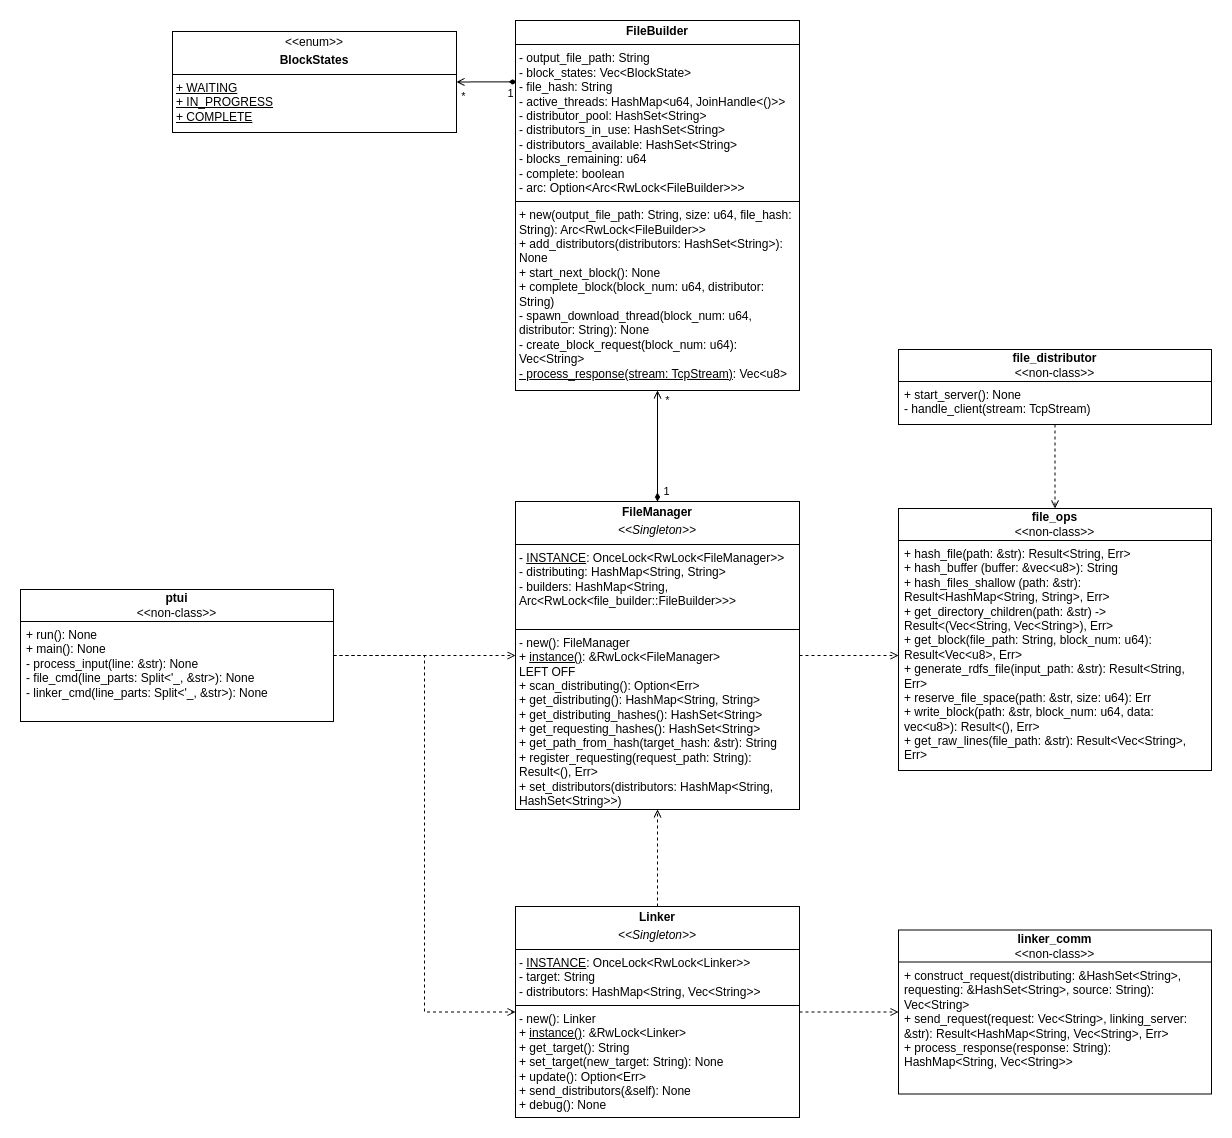

The diagram above was exported from draw.io. Its source (the exported page's mxGraphModel, read from the mxfile embedded in the PNG):
<mxGraphModel dx="2593" dy="1994" grid="0" gridSize="10" guides="1" tooltips="1" connect="1" arrows="1" fold="1" page="0" pageScale="1" pageWidth="850" pageHeight="1100" math="0" shadow="0">
  <root>
    <mxCell id="0" />
    <mxCell id="1" parent="0" />
    <mxCell id="18WQXgXfnGOnwOxeG2_K-1" value="&lt;b&gt;file_ops&lt;/b&gt;&lt;div&gt;&amp;lt;&amp;lt;non-class&amp;gt;&amp;gt;&lt;/div&gt;" style="swimlane;fontStyle=0;childLayout=stackLayout;horizontal=1;startSize=32;fillColor=none;horizontalStack=0;resizeParent=1;resizeParentMax=0;resizeLast=0;collapsible=1;marginBottom=0;whiteSpace=wrap;html=1;" parent="1" vertex="1">
      <mxGeometry x="353" y="-211" width="313" height="262" as="geometry" />
    </mxCell>
    <mxCell id="18WQXgXfnGOnwOxeG2_K-2" value="+ hash_file(path: &amp;amp;str): Result&amp;lt;String, Err&amp;gt;&lt;div&gt;+ hash_buffer (buffer: &amp;amp;vec&amp;lt;u8&amp;gt;): String&lt;/div&gt;&lt;div&gt;+ hash_files_shallow (path: &amp;amp;str): Result&amp;lt;HashMap&amp;lt;String, String&amp;gt;, Err&amp;gt;&lt;/div&gt;&lt;div&gt;+ get_directory_children(path: &amp;amp;str) -&amp;gt; Result&amp;lt;(Vec&amp;lt;String, Vec&amp;lt;String&amp;gt;), Err&amp;gt;&lt;/div&gt;&lt;div&gt;+ get_block(file_path: String, block_num: u64): Result&amp;lt;Vec&amp;lt;u8&amp;gt;, Err&amp;gt;&lt;/div&gt;&lt;div&gt;+ generate_rdfs_file(input_path: &amp;amp;str): Result&amp;lt;String, Err&amp;gt;&lt;/div&gt;&lt;div&gt;+ reserve_file_space(path: &amp;amp;str, size: u64): Err&lt;/div&gt;&lt;div&gt;+ write_block(path: &amp;amp;str, block_num: u64, data: vec&amp;lt;u8&amp;gt;): Result&amp;lt;(), Err&amp;gt;&lt;/div&gt;&lt;div&gt;+ get_raw_lines(file_path: &amp;amp;str): Result&amp;lt;Vec&amp;lt;String&amp;gt;, Err&amp;gt;&lt;/div&gt;&lt;div&gt;&lt;br&gt;&lt;/div&gt;" style="text;strokeColor=none;fillColor=none;align=left;verticalAlign=top;spacingLeft=4;spacingRight=4;overflow=hidden;rotatable=0;points=[[0,0.5],[1,0.5]];portConstraint=eastwest;whiteSpace=wrap;html=1;" parent="18WQXgXfnGOnwOxeG2_K-1" vertex="1">
      <mxGeometry y="32" width="313" height="230" as="geometry" />
    </mxCell>
    <mxCell id="VNZ9zzd3bTYp4EWnxD3U-3" style="edgeStyle=orthogonalEdgeStyle;rounded=0;orthogonalLoop=1;jettySize=auto;html=1;dashed=1;endArrow=open;endFill=0;" parent="1" source="18WQXgXfnGOnwOxeG2_K-5" target="18WQXgXfnGOnwOxeG2_K-15" edge="1">
      <mxGeometry relative="1" as="geometry" />
    </mxCell>
    <mxCell id="VNZ9zzd3bTYp4EWnxD3U-4" style="edgeStyle=orthogonalEdgeStyle;rounded=0;orthogonalLoop=1;jettySize=auto;html=1;entryX=0;entryY=0.5;entryDx=0;entryDy=0;dashed=1;endArrow=open;endFill=0;" parent="1" source="18WQXgXfnGOnwOxeG2_K-5" target="18WQXgXfnGOnwOxeG2_K-10" edge="1">
      <mxGeometry relative="1" as="geometry" />
    </mxCell>
    <mxCell id="18WQXgXfnGOnwOxeG2_K-5" value="&lt;b&gt;ptui&lt;/b&gt;&lt;br&gt;&lt;div&gt;&amp;lt;&amp;lt;non-class&amp;gt;&amp;gt;&lt;/div&gt;" style="swimlane;fontStyle=0;childLayout=stackLayout;horizontal=1;startSize=32;fillColor=none;horizontalStack=0;resizeParent=1;resizeParentMax=0;resizeLast=0;collapsible=1;marginBottom=0;whiteSpace=wrap;html=1;" parent="1" vertex="1">
      <mxGeometry x="-525" y="-130" width="313" height="132" as="geometry" />
    </mxCell>
    <mxCell id="18WQXgXfnGOnwOxeG2_K-6" value="&lt;div&gt;+ run(): None&lt;/div&gt;&lt;div&gt;+ main(): None&lt;/div&gt;&lt;div&gt;- process_input(line: &amp;amp;str): None&lt;/div&gt;&lt;div&gt;- file_cmd(line_parts: Split&amp;lt;'_, &amp;amp;str&amp;gt;): None&lt;/div&gt;&lt;div&gt;- linker_cmd(&lt;span style=&quot;background-color: transparent; color: light-dark(rgb(0, 0, 0), rgb(255, 255, 255));&quot;&gt;line_parts: Split&amp;lt;'_, &amp;amp;str&amp;gt;): None&lt;/span&gt;&lt;/div&gt;&lt;div&gt;&lt;br&gt;&lt;/div&gt;" style="text;strokeColor=none;fillColor=none;align=left;verticalAlign=top;spacingLeft=4;spacingRight=4;overflow=hidden;rotatable=0;points=[[0,0.5],[1,0.5]];portConstraint=eastwest;whiteSpace=wrap;html=1;" parent="18WQXgXfnGOnwOxeG2_K-5" vertex="1">
      <mxGeometry y="32" width="313" height="100" as="geometry" />
    </mxCell>
    <mxCell id="18WQXgXfnGOnwOxeG2_K-9" style="edgeStyle=orthogonalEdgeStyle;rounded=0;orthogonalLoop=1;jettySize=auto;html=1;entryX=0.5;entryY=0;entryDx=0;entryDy=0;dashed=1;endArrow=open;endFill=0;" parent="1" source="18WQXgXfnGOnwOxeG2_K-7" target="18WQXgXfnGOnwOxeG2_K-1" edge="1">
      <mxGeometry relative="1" as="geometry" />
    </mxCell>
    <mxCell id="18WQXgXfnGOnwOxeG2_K-7" value="&lt;b&gt;file_distributor&lt;/b&gt;&lt;br&gt;&lt;div&gt;&amp;lt;&amp;lt;non-class&amp;gt;&amp;gt;&lt;/div&gt;" style="swimlane;fontStyle=0;childLayout=stackLayout;horizontal=1;startSize=32;fillColor=none;horizontalStack=0;resizeParent=1;resizeParentMax=0;resizeLast=0;collapsible=1;marginBottom=0;whiteSpace=wrap;html=1;" parent="1" vertex="1">
      <mxGeometry x="353" y="-370" width="313" height="75" as="geometry" />
    </mxCell>
    <mxCell id="18WQXgXfnGOnwOxeG2_K-8" value="&lt;div&gt;+ start_server(): None&lt;/div&gt;&lt;div&gt;- handle_client(stream: TcpStream)&lt;/div&gt;" style="text;strokeColor=none;fillColor=none;align=left;verticalAlign=top;spacingLeft=4;spacingRight=4;overflow=hidden;rotatable=0;points=[[0,0.5],[1,0.5]];portConstraint=eastwest;whiteSpace=wrap;html=1;" parent="18WQXgXfnGOnwOxeG2_K-7" vertex="1">
      <mxGeometry y="32" width="313" height="43" as="geometry" />
    </mxCell>
    <mxCell id="18WQXgXfnGOnwOxeG2_K-14" style="edgeStyle=orthogonalEdgeStyle;rounded=0;orthogonalLoop=1;jettySize=auto;html=1;exitX=1;exitY=0.5;exitDx=0;exitDy=0;entryX=0;entryY=0.5;entryDx=0;entryDy=0;dashed=1;endArrow=open;endFill=0;" parent="1" source="18WQXgXfnGOnwOxeG2_K-10" target="18WQXgXfnGOnwOxeG2_K-12" edge="1">
      <mxGeometry relative="1" as="geometry" />
    </mxCell>
    <mxCell id="18WQXgXfnGOnwOxeG2_K-16" style="edgeStyle=orthogonalEdgeStyle;rounded=0;orthogonalLoop=1;jettySize=auto;html=1;dashed=1;endArrow=open;endFill=0;" parent="1" source="18WQXgXfnGOnwOxeG2_K-10" target="18WQXgXfnGOnwOxeG2_K-15" edge="1">
      <mxGeometry relative="1" as="geometry" />
    </mxCell>
    <mxCell id="18WQXgXfnGOnwOxeG2_K-10" value="&lt;p style=&quot;margin:0px;margin-top:4px;text-align:center;&quot;&gt;&lt;b&gt;Linker&lt;/b&gt;&lt;/p&gt;&lt;p style=&quot;margin:0px;margin-top:4px;text-align:center;&quot;&gt;&lt;i&gt;&amp;lt;&amp;lt;Singleton&amp;gt;&amp;gt;&lt;/i&gt;&lt;b&gt;&lt;/b&gt;&lt;/p&gt;&lt;hr size=&quot;1&quot; style=&quot;border-style:solid;&quot;&gt;&lt;p style=&quot;margin:0px;margin-left:4px;&quot;&gt;- &lt;u&gt;INSTANCE&lt;/u&gt;: OnceLock&amp;lt;RwLock&amp;lt;Linker&amp;gt;&amp;gt;&lt;/p&gt;&lt;p style=&quot;margin:0px;margin-left:4px;&quot;&gt;- target: String&lt;/p&gt;&lt;p style=&quot;margin:0px;margin-left:4px;&quot;&gt;- distributors: HashMap&amp;lt;String, Vec&amp;lt;String&amp;gt;&amp;gt;&lt;/p&gt;&lt;hr size=&quot;1&quot; style=&quot;border-style:solid;&quot;&gt;&lt;p style=&quot;margin:0px;margin-left:4px;&quot;&gt;- new(): Linker&lt;/p&gt;&lt;p style=&quot;margin:0px;margin-left:4px;&quot;&gt;+ &lt;u&gt;instance()&lt;/u&gt;: &amp;amp;RwLock&amp;lt;Linker&amp;gt;&lt;/p&gt;&lt;p style=&quot;margin:0px;margin-left:4px;&quot;&gt;+ get_target(): String&lt;/p&gt;&lt;p style=&quot;margin:0px;margin-left:4px;&quot;&gt;+ set_target(new_target: String): None&lt;/p&gt;&lt;p style=&quot;margin:0px;margin-left:4px;&quot;&gt;+ update(): Option&amp;lt;Err&amp;gt;&lt;/p&gt;&lt;p style=&quot;margin:0px;margin-left:4px;&quot;&gt;+ send_distributors(&amp;amp;self): None&lt;/p&gt;&lt;p style=&quot;margin:0px;margin-left:4px;&quot;&gt;+ debug(): None&lt;/p&gt;" style="verticalAlign=top;align=left;overflow=fill;html=1;whiteSpace=wrap;" parent="1" vertex="1">
      <mxGeometry x="-30" y="187" width="284" height="211" as="geometry" />
    </mxCell>
    <mxCell id="18WQXgXfnGOnwOxeG2_K-12" value="&lt;b&gt;linker_comm&lt;/b&gt;&lt;div&gt;&amp;lt;&amp;lt;non-class&amp;gt;&amp;gt;&lt;/div&gt;" style="swimlane;fontStyle=0;childLayout=stackLayout;horizontal=1;startSize=32;fillColor=none;horizontalStack=0;resizeParent=1;resizeParentMax=0;resizeLast=0;collapsible=1;marginBottom=0;whiteSpace=wrap;html=1;" parent="1" vertex="1">
      <mxGeometry x="353" y="210.5" width="313" height="164" as="geometry" />
    </mxCell>
    <mxCell id="18WQXgXfnGOnwOxeG2_K-13" value="&lt;div&gt;+ construct_request(distributing: &amp;amp;HashSet&amp;lt;String&amp;gt;, requesting: &amp;amp;HashSet&amp;lt;String&amp;gt;, source: String): Vec&amp;lt;String&amp;gt;&lt;/div&gt;&lt;div&gt;+ send_request(request: Vec&amp;lt;String&amp;gt;, linking_server: &amp;amp;str): Result&amp;lt;HashMap&amp;lt;String, Vec&amp;lt;String&amp;gt;, Err&amp;gt;&lt;/div&gt;&lt;div&gt;+ process_response(response: String): HashMap&amp;lt;String, Vec&amp;lt;String&amp;gt;&amp;gt;&lt;/div&gt;" style="text;strokeColor=none;fillColor=none;align=left;verticalAlign=top;spacingLeft=4;spacingRight=4;overflow=hidden;rotatable=0;points=[[0,0.5],[1,0.5]];portConstraint=eastwest;whiteSpace=wrap;html=1;" parent="18WQXgXfnGOnwOxeG2_K-12" vertex="1">
      <mxGeometry y="32" width="313" height="132" as="geometry" />
    </mxCell>
    <mxCell id="VNZ9zzd3bTYp4EWnxD3U-6" style="edgeStyle=orthogonalEdgeStyle;rounded=0;orthogonalLoop=1;jettySize=auto;html=1;exitX=0.5;exitY=0;exitDx=0;exitDy=0;entryX=0.5;entryY=1;entryDx=0;entryDy=0;startArrow=diamondThin;startFill=1;endArrow=open;endFill=0;" parent="1" source="18WQXgXfnGOnwOxeG2_K-15" target="VNZ9zzd3bTYp4EWnxD3U-5" edge="1">
      <mxGeometry relative="1" as="geometry" />
    </mxCell>
    <mxCell id="ehIzSOzMQJUg-ecJqfvC-3" value="1" style="edgeLabel;html=1;align=center;verticalAlign=middle;resizable=0;points=[];" parent="VNZ9zzd3bTYp4EWnxD3U-6" vertex="1" connectable="0">
      <mxGeometry x="-0.7177" relative="1" as="geometry">
        <mxPoint x="8" y="6" as="offset" />
      </mxGeometry>
    </mxCell>
    <mxCell id="ehIzSOzMQJUg-ecJqfvC-4" value="*" style="edgeLabel;html=1;align=center;verticalAlign=middle;resizable=0;points=[];" parent="VNZ9zzd3bTYp4EWnxD3U-6" vertex="1" connectable="0">
      <mxGeometry x="0.8559" y="1" relative="1" as="geometry">
        <mxPoint x="10" y="1" as="offset" />
      </mxGeometry>
    </mxCell>
    <mxCell id="18WQXgXfnGOnwOxeG2_K-15" value="&lt;p style=&quot;margin:0px;margin-top:4px;text-align:center;&quot;&gt;&lt;b&gt;FileManager&lt;/b&gt;&lt;/p&gt;&lt;p style=&quot;margin:0px;margin-top:4px;text-align:center;&quot;&gt;&lt;i&gt;&amp;lt;&amp;lt;Singleton&amp;gt;&amp;gt;&lt;/i&gt;&lt;b&gt;&lt;/b&gt;&lt;/p&gt;&lt;hr size=&quot;1&quot; style=&quot;border-style:solid;&quot;&gt;&lt;p style=&quot;margin:0px;margin-left:4px;&quot;&gt;- &lt;u&gt;INSTANCE&lt;/u&gt;: OnceLock&amp;lt;RwLock&amp;lt;FileManager&amp;gt;&amp;gt;&lt;/p&gt;&lt;p style=&quot;margin:0px;margin-left:4px;&quot;&gt;- distributing: HashMap&amp;lt;String, String&amp;gt;&lt;/p&gt;&lt;p style=&quot;margin:0px;margin-left:4px;&quot;&gt;- builders: HashMap&amp;lt;String, Arc&amp;lt;RwLock&amp;lt;file_builder::FileBuilder&amp;gt;&amp;gt;&amp;gt;&lt;/p&gt;&lt;p style=&quot;margin:0px;margin-left:4px;&quot;&gt;&lt;br&gt;&lt;/p&gt;&lt;hr size=&quot;1&quot; style=&quot;border-style:solid;&quot;&gt;&lt;p style=&quot;margin:0px;margin-left:4px;&quot;&gt;- new(): FileManager&lt;/p&gt;&lt;p style=&quot;margin:0px;margin-left:4px;&quot;&gt;+ &lt;u&gt;instance()&lt;/u&gt;: &amp;amp;RwLock&amp;lt;FileManager&amp;gt;&lt;/p&gt;&lt;p style=&quot;margin:0px;margin-left:4px;&quot;&gt;LEFT OFF&lt;/p&gt;&lt;p style=&quot;margin:0px;margin-left:4px;&quot;&gt;+ scan_distributing(): Option&amp;lt;Err&amp;gt;&lt;/p&gt;&lt;p style=&quot;margin:0px;margin-left:4px;&quot;&gt;+ get_distributing(): HashMap&amp;lt;String, String&amp;gt;&lt;/p&gt;&lt;p style=&quot;margin:0px;margin-left:4px;&quot;&gt;+ get_distributing_hashes(): HashSet&amp;lt;String&amp;gt;&lt;/p&gt;&lt;p style=&quot;margin:0px;margin-left:4px;&quot;&gt;+ get_requesting_hashes(): HashSet&amp;lt;String&amp;gt;&lt;/p&gt;&lt;p style=&quot;margin:0px;margin-left:4px;&quot;&gt;+ get_path_from_hash(target_hash: &amp;amp;str): String&lt;/p&gt;&lt;p style=&quot;margin:0px;margin-left:4px;&quot;&gt;+ register_requesting(request_path: String): Result&amp;lt;(), Err&amp;gt;&lt;/p&gt;&lt;p style=&quot;margin:0px;margin-left:4px;&quot;&gt;+ set_distributors(distributors: HashMap&amp;lt;String, HashSet&amp;lt;String&amp;gt;&amp;gt;)&lt;/p&gt;" style="verticalAlign=top;align=left;overflow=fill;html=1;whiteSpace=wrap;" parent="1" vertex="1">
      <mxGeometry x="-30" y="-218" width="284" height="308" as="geometry" />
    </mxCell>
    <mxCell id="VNZ9zzd3bTYp4EWnxD3U-1" style="edgeStyle=orthogonalEdgeStyle;rounded=0;orthogonalLoop=1;jettySize=auto;html=1;entryX=0;entryY=0.5;entryDx=0;entryDy=0;dashed=1;endArrow=open;endFill=0;" parent="1" source="18WQXgXfnGOnwOxeG2_K-15" target="18WQXgXfnGOnwOxeG2_K-2" edge="1">
      <mxGeometry relative="1" as="geometry" />
    </mxCell>
    <mxCell id="VNZ9zzd3bTYp4EWnxD3U-8" style="edgeStyle=orthogonalEdgeStyle;rounded=0;orthogonalLoop=1;jettySize=auto;html=1;entryX=1;entryY=0.5;entryDx=0;entryDy=0;endArrow=open;endFill=0;startArrow=diamondThin;startFill=1;exitX=0.006;exitY=0.166;exitDx=0;exitDy=0;exitPerimeter=0;" parent="1" source="VNZ9zzd3bTYp4EWnxD3U-5" target="VNZ9zzd3bTYp4EWnxD3U-7" edge="1">
      <mxGeometry relative="1" as="geometry">
        <mxPoint x="-34" y="-585" as="sourcePoint" />
      </mxGeometry>
    </mxCell>
    <mxCell id="ehIzSOzMQJUg-ecJqfvC-1" value="1" style="edgeLabel;html=1;align=center;verticalAlign=middle;resizable=0;points=[];" parent="VNZ9zzd3bTYp4EWnxD3U-8" vertex="1" connectable="0">
      <mxGeometry x="-0.0611" y="-1" relative="1" as="geometry">
        <mxPoint x="21" y="12" as="offset" />
      </mxGeometry>
    </mxCell>
    <mxCell id="ehIzSOzMQJUg-ecJqfvC-2" value="*" style="edgeLabel;html=1;align=center;verticalAlign=middle;resizable=0;points=[];" parent="VNZ9zzd3bTYp4EWnxD3U-8" vertex="1" connectable="0">
      <mxGeometry x="0.4906" y="1" relative="1" as="geometry">
        <mxPoint x="-9" y="13" as="offset" />
      </mxGeometry>
    </mxCell>
    <mxCell id="VNZ9zzd3bTYp4EWnxD3U-5" value="&lt;p style=&quot;margin:0px;margin-top:4px;text-align:center;&quot;&gt;&lt;b&gt;FileBuilder&lt;/b&gt;&lt;/p&gt;&lt;hr size=&quot;1&quot; style=&quot;border-style:solid;&quot;&gt;&lt;p style=&quot;margin:0px;margin-left:4px;&quot;&gt;- output_file_path: String&lt;/p&gt;&lt;p style=&quot;margin:0px;margin-left:4px;&quot;&gt;- block_states: Vec&amp;lt;BlockState&amp;gt;&lt;/p&gt;&lt;p style=&quot;margin:0px;margin-left:4px;&quot;&gt;- file_hash: String&lt;/p&gt;&lt;p style=&quot;margin:0px;margin-left:4px;&quot;&gt;- active_threads: HashMap&amp;lt;u64, JoinHandle&amp;lt;()&amp;gt;&amp;gt;&lt;/p&gt;&lt;p style=&quot;margin:0px;margin-left:4px;&quot;&gt;- distributor_pool: HashSet&amp;lt;String&amp;gt;&lt;/p&gt;&lt;p style=&quot;margin:0px;margin-left:4px;&quot;&gt;- distributors_in_use: HashSet&amp;lt;String&amp;gt;&lt;/p&gt;&lt;p style=&quot;margin:0px;margin-left:4px;&quot;&gt;- distributors_available: HashSet&amp;lt;String&amp;gt;&lt;/p&gt;&lt;p style=&quot;margin:0px;margin-left:4px;&quot;&gt;- blocks_remaining: u64&lt;/p&gt;&lt;p style=&quot;margin:0px;margin-left:4px;&quot;&gt;- complete: boolean&lt;/p&gt;&lt;p style=&quot;margin:0px;margin-left:4px;&quot;&gt;- arc: Option&amp;lt;Arc&amp;lt;RwLock&amp;lt;FileBuilder&amp;gt;&amp;gt;&amp;gt;&lt;/p&gt;&lt;hr size=&quot;1&quot; style=&quot;border-style:solid;&quot;&gt;&lt;p style=&quot;margin:0px;margin-left:4px;&quot;&gt;+ new(output_file_path: String, size: u64, file_hash: String): Arc&amp;lt;RwLock&amp;lt;FileBuilder&amp;gt;&amp;gt;&lt;/p&gt;&lt;p style=&quot;margin:0px;margin-left:4px;&quot;&gt;+ add_distributors(distributors: HashSet&amp;lt;String&amp;gt;): None&lt;/p&gt;&lt;p style=&quot;margin:0px;margin-left:4px;&quot;&gt;+ start_next_block(): None&lt;/p&gt;&lt;p style=&quot;margin:0px;margin-left:4px;&quot;&gt;+ complete_block(block_num: u64, distributor: String)&lt;/p&gt;&lt;p style=&quot;margin:0px;margin-left:4px;&quot;&gt;- spawn_download_thread(block_num: u64, distributor: String): None&lt;/p&gt;&lt;p style=&quot;margin:0px;margin-left:4px;&quot;&gt;- create_block_request(block_num: u64): Vec&amp;lt;String&amp;gt;&lt;/p&gt;&lt;p style=&quot;margin:0px;margin-left:4px;&quot;&gt;&lt;u&gt;- process_response(stream: TcpStream)&lt;/u&gt;: Vec&amp;lt;u8&amp;gt;&lt;/p&gt;&lt;p style=&quot;margin:0px;margin-left:4px;&quot;&gt;&lt;br&gt;&lt;/p&gt;" style="verticalAlign=top;align=left;overflow=fill;html=1;whiteSpace=wrap;" parent="1" vertex="1">
      <mxGeometry x="-30" y="-699" width="284" height="370" as="geometry" />
    </mxCell>
    <mxCell id="VNZ9zzd3bTYp4EWnxD3U-7" value="&lt;p style=&quot;margin:0px;margin-top:4px;text-align:center;&quot;&gt;&amp;lt;&amp;lt;enum&amp;gt;&amp;gt;&lt;/p&gt;&lt;p style=&quot;margin:0px;margin-top:4px;text-align:center;&quot;&gt;&lt;b&gt;BlockStates&lt;/b&gt;&lt;/p&gt;&lt;hr size=&quot;1&quot; style=&quot;border-style:solid;&quot;&gt;&lt;p style=&quot;margin:0px;margin-left:4px;&quot;&gt;&lt;u&gt;+ WAITING&lt;/u&gt;&lt;/p&gt;&lt;p style=&quot;margin:0px;margin-left:4px;&quot;&gt;&lt;u&gt;+ IN_PROGRESS&lt;/u&gt;&lt;/p&gt;&lt;p style=&quot;margin:0px;margin-left:4px;&quot;&gt;&lt;u&gt;+ COMPLETE&lt;/u&gt;&lt;/p&gt;" style="verticalAlign=top;align=left;overflow=fill;html=1;whiteSpace=wrap;" parent="1" vertex="1">
      <mxGeometry x="-373" y="-688" width="284" height="101" as="geometry" />
    </mxCell>
  </root>
</mxGraphModel>